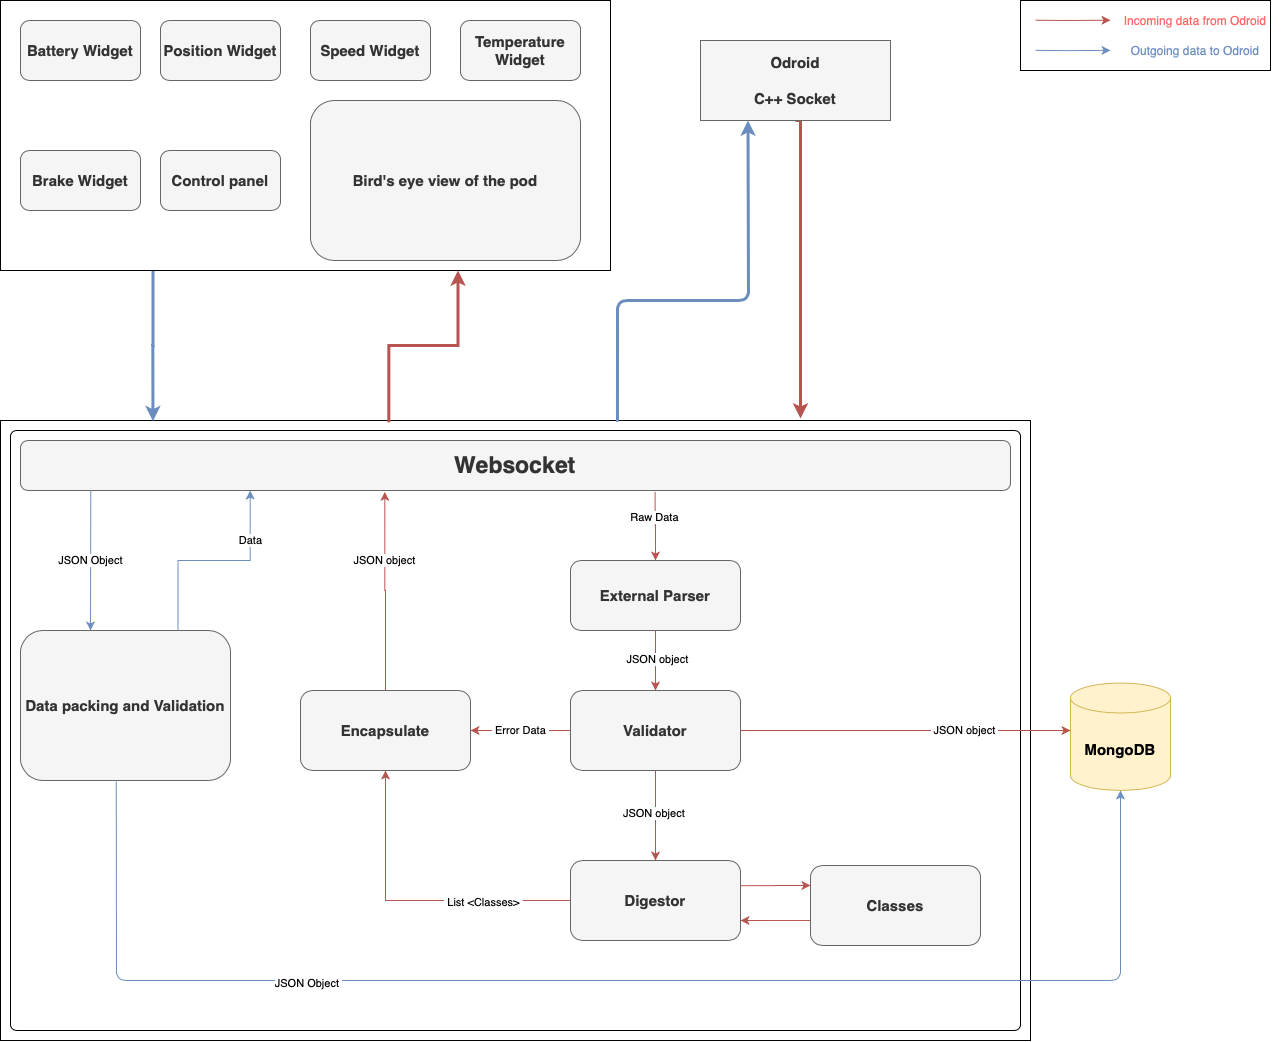

The diagram above was exported from draw.io. Its source (the exported page's mxGraphModel, read from the mxfile embedded in the PNG):
<mxGraphModel dx="3227" dy="1375" grid="1" gridSize="10" guides="1" tooltips="1" connect="1" arrows="1" fold="1" page="1" pageScale="1" pageWidth="850" pageHeight="1100" math="0" shadow="0">
  <root>
    <mxCell id="0" />
    <mxCell id="1" parent="0" />
    <mxCell id="YWMD3k0UUz4-hTmVMt_3-25" value="" style="rounded=0;whiteSpace=wrap;html=1;glass=0;" parent="1" vertex="1">
      <mxGeometry x="-430" y="440" width="1030" height="620" as="geometry" />
    </mxCell>
    <mxCell id="gKjFHXgzhHDZ7eN3zA0i-13" style="edgeStyle=orthogonalEdgeStyle;rounded=0;orthogonalLoop=1;jettySize=auto;html=1;entryX=0.75;entryY=1;entryDx=0;entryDy=0;exitX=0.377;exitY=0.003;exitDx=0;exitDy=0;exitPerimeter=0;fillColor=#f8cecc;strokeColor=#b85450;strokeWidth=3;" edge="1" parent="1" source="YWMD3k0UUz4-hTmVMt_3-25" target="gKjFHXgzhHDZ7eN3zA0i-2">
      <mxGeometry relative="1" as="geometry">
        <mxPoint x="-40" y="430" as="sourcePoint" />
      </mxGeometry>
    </mxCell>
    <mxCell id="YWMD3k0UUz4-hTmVMt_3-1" value="" style="rounded=1;whiteSpace=wrap;html=1;glass=0;arcSize=1;" parent="1" vertex="1">
      <mxGeometry x="-420" y="450" width="1010" height="600" as="geometry" />
    </mxCell>
    <mxCell id="YWMD3k0UUz4-hTmVMt_3-10" style="edgeStyle=orthogonalEdgeStyle;rounded=0;orthogonalLoop=1;jettySize=auto;html=1;exitX=0.641;exitY=1.027;exitDx=0;exitDy=0;entryX=0.5;entryY=0;entryDx=0;entryDy=0;exitPerimeter=0;fillColor=#f8cecc;strokeColor=#b85450;" parent="1" source="YWMD3k0UUz4-hTmVMt_3-2" target="YWMD3k0UUz4-hTmVMt_3-3" edge="1">
      <mxGeometry relative="1" as="geometry" />
    </mxCell>
    <mxCell id="YWMD3k0UUz4-hTmVMt_3-17" value="Raw Data" style="edgeLabel;html=1;align=center;verticalAlign=middle;resizable=0;points=[];" parent="YWMD3k0UUz4-hTmVMt_3-10" vertex="1" connectable="0">
      <mxGeometry x="-0.2583" y="-1" relative="1" as="geometry">
        <mxPoint as="offset" />
      </mxGeometry>
    </mxCell>
    <mxCell id="YWMD3k0UUz4-hTmVMt_3-2" value="&lt;h4&gt;&lt;font style=&quot;font-size: 23px&quot;&gt;Websocket&lt;/font&gt;&lt;/h4&gt;" style="rounded=1;whiteSpace=wrap;html=1;glass=0;fillColor=#f5f5f5;strokeColor=#666666;fontColor=#333333;" parent="1" vertex="1">
      <mxGeometry x="-410" y="460" width="990" height="50" as="geometry" />
    </mxCell>
    <mxCell id="YWMD3k0UUz4-hTmVMt_3-11" style="edgeStyle=orthogonalEdgeStyle;rounded=0;orthogonalLoop=1;jettySize=auto;html=1;exitX=0.5;exitY=1;exitDx=0;exitDy=0;fillColor=#f8cecc;strokeColor=#b85450;" parent="1" source="YWMD3k0UUz4-hTmVMt_3-3" target="YWMD3k0UUz4-hTmVMt_3-4" edge="1">
      <mxGeometry relative="1" as="geometry" />
    </mxCell>
    <mxCell id="YWMD3k0UUz4-hTmVMt_3-18" value="JSON object" style="edgeLabel;html=1;align=center;verticalAlign=middle;resizable=0;points=[];" parent="YWMD3k0UUz4-hTmVMt_3-11" vertex="1" connectable="0">
      <mxGeometry x="-0.0333" y="1" relative="1" as="geometry">
        <mxPoint as="offset" />
      </mxGeometry>
    </mxCell>
    <mxCell id="YWMD3k0UUz4-hTmVMt_3-3" value="&lt;font style=&quot;font-size: 15px&quot;&gt;&lt;b&gt;External Parser&lt;/b&gt;&lt;/font&gt;" style="rounded=1;whiteSpace=wrap;html=1;glass=0;fillColor=#f5f5f5;strokeColor=#666666;fontColor=#333333;" parent="1" vertex="1">
      <mxGeometry x="140" y="580" width="170" height="70" as="geometry" />
    </mxCell>
    <mxCell id="YWMD3k0UUz4-hTmVMt_3-12" style="edgeStyle=orthogonalEdgeStyle;rounded=0;orthogonalLoop=1;jettySize=auto;html=1;exitX=0.5;exitY=1;exitDx=0;exitDy=0;entryX=0.5;entryY=0;entryDx=0;entryDy=0;fillColor=#f8cecc;strokeColor=#b85450;" parent="1" source="YWMD3k0UUz4-hTmVMt_3-4" target="YWMD3k0UUz4-hTmVMt_3-5" edge="1">
      <mxGeometry relative="1" as="geometry">
        <Array as="points">
          <mxPoint x="225" y="810" />
          <mxPoint x="225" y="810" />
        </Array>
      </mxGeometry>
    </mxCell>
    <mxCell id="YWMD3k0UUz4-hTmVMt_3-19" value="JSON object&amp;nbsp;" style="edgeLabel;html=1;align=center;verticalAlign=middle;resizable=0;points=[];" parent="YWMD3k0UUz4-hTmVMt_3-12" vertex="1" connectable="0">
      <mxGeometry x="-0.0667" y="-1" relative="1" as="geometry">
        <mxPoint as="offset" />
      </mxGeometry>
    </mxCell>
    <mxCell id="YWMD3k0UUz4-hTmVMt_3-13" style="edgeStyle=orthogonalEdgeStyle;rounded=0;orthogonalLoop=1;jettySize=auto;html=1;exitX=1;exitY=0.5;exitDx=0;exitDy=0;fillColor=#f8cecc;strokeColor=#b85450;" parent="1" source="YWMD3k0UUz4-hTmVMt_3-4" edge="1">
      <mxGeometry relative="1" as="geometry">
        <mxPoint x="640" y="750" as="targetPoint" />
      </mxGeometry>
    </mxCell>
    <mxCell id="YWMD3k0UUz4-hTmVMt_3-14" value="&amp;nbsp;JSON object&amp;nbsp;" style="edgeLabel;html=1;align=center;verticalAlign=middle;resizable=0;points=[];" parent="YWMD3k0UUz4-hTmVMt_3-13" vertex="1" connectable="0">
      <mxGeometry x="0.3517" y="1" relative="1" as="geometry">
        <mxPoint as="offset" />
      </mxGeometry>
    </mxCell>
    <mxCell id="YWMD3k0UUz4-hTmVMt_3-16" value="&amp;nbsp;Error Data&amp;nbsp;" style="edgeStyle=orthogonalEdgeStyle;rounded=0;orthogonalLoop=1;jettySize=auto;html=1;exitX=0;exitY=0.5;exitDx=0;exitDy=0;entryX=1;entryY=0.5;entryDx=0;entryDy=0;fillColor=#f8cecc;strokeColor=#b85450;" parent="1" source="YWMD3k0UUz4-hTmVMt_3-4" target="YWMD3k0UUz4-hTmVMt_3-6" edge="1">
      <mxGeometry relative="1" as="geometry" />
    </mxCell>
    <mxCell id="YWMD3k0UUz4-hTmVMt_3-4" value="&lt;font size=&quot;1&quot;&gt;&lt;b style=&quot;font-size: 15px&quot;&gt;Validator&lt;/b&gt;&lt;/font&gt;" style="rounded=1;whiteSpace=wrap;html=1;glass=0;fillColor=#f5f5f5;strokeColor=#666666;fontColor=#333333;" parent="1" vertex="1">
      <mxGeometry x="140" y="710" width="170" height="80" as="geometry" />
    </mxCell>
    <mxCell id="YWMD3k0UUz4-hTmVMt_3-15" style="edgeStyle=orthogonalEdgeStyle;rounded=0;orthogonalLoop=1;jettySize=auto;html=1;exitX=0;exitY=0.5;exitDx=0;exitDy=0;entryX=0.5;entryY=1;entryDx=0;entryDy=0;fillColor=#f8cecc;strokeColor=#b85450;" parent="1" source="YWMD3k0UUz4-hTmVMt_3-5" target="YWMD3k0UUz4-hTmVMt_3-6" edge="1">
      <mxGeometry relative="1" as="geometry" />
    </mxCell>
    <mxCell id="YWMD3k0UUz4-hTmVMt_3-20" value="&amp;nbsp;List &amp;lt;Classes&amp;gt;&amp;nbsp;" style="edgeLabel;html=1;align=center;verticalAlign=middle;resizable=0;points=[];" parent="YWMD3k0UUz4-hTmVMt_3-15" vertex="1" connectable="0">
      <mxGeometry x="-0.4413" y="1" relative="1" as="geometry">
        <mxPoint as="offset" />
      </mxGeometry>
    </mxCell>
    <mxCell id="gKjFHXgzhHDZ7eN3zA0i-10" style="edgeStyle=orthogonalEdgeStyle;rounded=0;orthogonalLoop=1;jettySize=auto;html=1;exitX=1.002;exitY=0.315;exitDx=0;exitDy=0;entryX=0;entryY=0.25;entryDx=0;entryDy=0;exitPerimeter=0;fillColor=#f8cecc;strokeColor=#b85450;" edge="1" parent="1" source="YWMD3k0UUz4-hTmVMt_3-5" target="YWMD3k0UUz4-hTmVMt_3-7">
      <mxGeometry relative="1" as="geometry" />
    </mxCell>
    <mxCell id="YWMD3k0UUz4-hTmVMt_3-5" value="&lt;font style=&quot;font-size: 15px&quot;&gt;&lt;b&gt;Digestor&lt;/b&gt;&lt;/font&gt;" style="rounded=1;whiteSpace=wrap;html=1;glass=0;fillColor=#f5f5f5;strokeColor=#666666;fontColor=#333333;" parent="1" vertex="1">
      <mxGeometry x="140" y="880" width="170" height="80" as="geometry" />
    </mxCell>
    <mxCell id="YWMD3k0UUz4-hTmVMt_3-22" style="edgeStyle=orthogonalEdgeStyle;rounded=0;orthogonalLoop=1;jettySize=auto;html=1;exitX=0.5;exitY=0;exitDx=0;exitDy=0;entryX=0.368;entryY=1.027;entryDx=0;entryDy=0;entryPerimeter=0;fillColor=#f8cecc;strokeColor=#b85450;" parent="1" source="YWMD3k0UUz4-hTmVMt_3-6" target="YWMD3k0UUz4-hTmVMt_3-2" edge="1">
      <mxGeometry relative="1" as="geometry" />
    </mxCell>
    <mxCell id="YWMD3k0UUz4-hTmVMt_3-23" value="JSON object" style="edgeLabel;html=1;align=center;verticalAlign=middle;resizable=0;points=[];" parent="YWMD3k0UUz4-hTmVMt_3-22" vertex="1" connectable="0">
      <mxGeometry x="0.3294" y="1" relative="1" as="geometry">
        <mxPoint as="offset" />
      </mxGeometry>
    </mxCell>
    <mxCell id="YWMD3k0UUz4-hTmVMt_3-6" value="&lt;span style=&quot;font-size: 15px&quot;&gt;&lt;b&gt;Encapsulate&lt;/b&gt;&lt;/span&gt;" style="rounded=1;whiteSpace=wrap;html=1;glass=0;fillColor=#f5f5f5;strokeColor=#666666;fontColor=#333333;" parent="1" vertex="1">
      <mxGeometry x="-130" y="710" width="170" height="80" as="geometry" />
    </mxCell>
    <mxCell id="gKjFHXgzhHDZ7eN3zA0i-11" style="edgeStyle=orthogonalEdgeStyle;rounded=0;orthogonalLoop=1;jettySize=auto;html=1;exitX=0.002;exitY=0.688;exitDx=0;exitDy=0;entryX=1;entryY=0.75;entryDx=0;entryDy=0;exitPerimeter=0;fillColor=#f8cecc;strokeColor=#b85450;" edge="1" parent="1" source="YWMD3k0UUz4-hTmVMt_3-7" target="YWMD3k0UUz4-hTmVMt_3-5">
      <mxGeometry relative="1" as="geometry" />
    </mxCell>
    <mxCell id="YWMD3k0UUz4-hTmVMt_3-7" value="&lt;font style=&quot;font-size: 15px&quot;&gt;&lt;b&gt;Classes&lt;/b&gt;&lt;/font&gt;" style="rounded=1;whiteSpace=wrap;html=1;glass=0;fillColor=#f5f5f5;strokeColor=#666666;fontColor=#333333;" parent="1" vertex="1">
      <mxGeometry x="380" y="885" width="170" height="80" as="geometry" />
    </mxCell>
    <mxCell id="gKjFHXgzhHDZ7eN3zA0i-21" style="edgeStyle=orthogonalEdgeStyle;rounded=0;orthogonalLoop=1;jettySize=auto;html=1;exitX=0.5;exitY=1;exitDx=0;exitDy=0;fillColor=#f8cecc;strokeColor=#b85450;strokeWidth=3;" edge="1" parent="1" source="gKjFHXgzhHDZ7eN3zA0i-1">
      <mxGeometry relative="1" as="geometry">
        <mxPoint x="370" y="438" as="targetPoint" />
        <Array as="points">
          <mxPoint x="370" y="140" />
        </Array>
      </mxGeometry>
    </mxCell>
    <mxCell id="gKjFHXgzhHDZ7eN3zA0i-1" value="Odroid&lt;br style=&quot;font-size: 15px;&quot;&gt;&lt;br style=&quot;font-size: 15px;&quot;&gt;C++ Socket" style="rounded=0;whiteSpace=wrap;html=1;fillColor=#f5f5f5;strokeColor=#666666;fontColor=#333333;fontSize=15;fontStyle=1" vertex="1" parent="1">
      <mxGeometry x="270" y="60" width="190" height="80" as="geometry" />
    </mxCell>
    <mxCell id="gKjFHXgzhHDZ7eN3zA0i-22" style="edgeStyle=orthogonalEdgeStyle;rounded=0;orthogonalLoop=1;jettySize=auto;html=1;exitX=0.25;exitY=1;exitDx=0;exitDy=0;entryX=0.148;entryY=0.001;entryDx=0;entryDy=0;entryPerimeter=0;fillColor=#dae8fc;strokeColor=#6c8ebf;strokeWidth=3;" edge="1" parent="1" source="gKjFHXgzhHDZ7eN3zA0i-2" target="YWMD3k0UUz4-hTmVMt_3-25">
      <mxGeometry relative="1" as="geometry" />
    </mxCell>
    <mxCell id="gKjFHXgzhHDZ7eN3zA0i-2" value="" style="rounded=0;whiteSpace=wrap;html=1;" vertex="1" parent="1">
      <mxGeometry x="-430" y="20" width="610" height="270" as="geometry" />
    </mxCell>
    <mxCell id="gKjFHXgzhHDZ7eN3zA0i-3" value="MongoDB" style="shape=cylinder3;whiteSpace=wrap;html=1;boundedLbl=1;backgroundOutline=1;size=15;fillColor=#fff2cc;strokeColor=#d6b656;fontSize=15;fontStyle=1" vertex="1" parent="1">
      <mxGeometry x="640" y="702.5" width="100" height="107.5" as="geometry" />
    </mxCell>
    <mxCell id="gKjFHXgzhHDZ7eN3zA0i-14" value="Battery Widget" style="rounded=1;whiteSpace=wrap;html=1;fillColor=#f5f5f5;strokeColor=#666666;fontColor=#333333;fontSize=15;fontStyle=1" vertex="1" parent="1">
      <mxGeometry x="-410" y="40" width="120" height="60" as="geometry" />
    </mxCell>
    <mxCell id="gKjFHXgzhHDZ7eN3zA0i-15" value="Position Widget" style="rounded=1;whiteSpace=wrap;html=1;fillColor=#f5f5f5;strokeColor=#666666;fontColor=#333333;fontSize=15;fontStyle=1" vertex="1" parent="1">
      <mxGeometry x="-270" y="40" width="120" height="60" as="geometry" />
    </mxCell>
    <mxCell id="gKjFHXgzhHDZ7eN3zA0i-16" value="Speed Widget" style="rounded=1;whiteSpace=wrap;html=1;fillColor=#f5f5f5;strokeColor=#666666;fontColor=#333333;fontSize=15;fontStyle=1" vertex="1" parent="1">
      <mxGeometry x="-120" y="40" width="120" height="60" as="geometry" />
    </mxCell>
    <mxCell id="gKjFHXgzhHDZ7eN3zA0i-17" value="Temperature Widget" style="rounded=1;whiteSpace=wrap;html=1;fillColor=#f5f5f5;strokeColor=#666666;fontColor=#333333;fontSize=15;fontStyle=1" vertex="1" parent="1">
      <mxGeometry x="30" y="40" width="120" height="60" as="geometry" />
    </mxCell>
    <mxCell id="gKjFHXgzhHDZ7eN3zA0i-18" value="Bird's eye view of the pod" style="rounded=1;whiteSpace=wrap;html=1;fillColor=#f5f5f5;strokeColor=#666666;fontColor=#333333;fontSize=15;fontStyle=1" vertex="1" parent="1">
      <mxGeometry x="-120" y="120" width="270" height="160" as="geometry" />
    </mxCell>
    <mxCell id="gKjFHXgzhHDZ7eN3zA0i-19" value="Control panel" style="rounded=1;whiteSpace=wrap;html=1;fillColor=#f5f5f5;strokeColor=#666666;fontColor=#333333;fontSize=15;fontStyle=1" vertex="1" parent="1">
      <mxGeometry x="-270" y="170" width="120" height="60" as="geometry" />
    </mxCell>
    <mxCell id="gKjFHXgzhHDZ7eN3zA0i-20" value="Brake Widget" style="rounded=1;whiteSpace=wrap;html=1;fillColor=#f5f5f5;strokeColor=#666666;fontColor=#333333;fontSize=15;fontStyle=1" vertex="1" parent="1">
      <mxGeometry x="-410" y="170" width="120" height="60" as="geometry" />
    </mxCell>
    <mxCell id="gKjFHXgzhHDZ7eN3zA0i-30" style="edgeStyle=orthogonalEdgeStyle;rounded=0;orthogonalLoop=1;jettySize=auto;html=1;strokeColor=#6c8ebf;entryX=0.232;entryY=1;entryDx=0;entryDy=0;entryPerimeter=0;exitX=0.75;exitY=0;exitDx=0;exitDy=0;fillColor=#dae8fc;" edge="1" parent="1" source="gKjFHXgzhHDZ7eN3zA0i-23" target="YWMD3k0UUz4-hTmVMt_3-2">
      <mxGeometry relative="1" as="geometry" />
    </mxCell>
    <mxCell id="gKjFHXgzhHDZ7eN3zA0i-31" value="Data" style="edgeLabel;html=1;align=center;verticalAlign=middle;resizable=0;points=[];" vertex="1" connectable="0" parent="gKjFHXgzhHDZ7eN3zA0i-30">
      <mxGeometry x="0.5461" y="1" relative="1" as="geometry">
        <mxPoint as="offset" />
      </mxGeometry>
    </mxCell>
    <mxCell id="gKjFHXgzhHDZ7eN3zA0i-23" value="&lt;font style=&quot;font-size: 15px&quot;&gt;&lt;b&gt;Data packing and Validation&lt;/b&gt;&lt;/font&gt;" style="rounded=1;whiteSpace=wrap;html=1;fillColor=#f5f5f5;strokeColor=#666666;fontColor=#333333;" vertex="1" parent="1">
      <mxGeometry x="-410" y="650" width="210" height="150" as="geometry" />
    </mxCell>
    <mxCell id="gKjFHXgzhHDZ7eN3zA0i-24" value="JSON Object" style="endArrow=classic;html=1;exitX=0.071;exitY=1.001;exitDx=0;exitDy=0;exitPerimeter=0;fillColor=#dae8fc;strokeColor=#6c8ebf;" edge="1" parent="1" source="YWMD3k0UUz4-hTmVMt_3-2">
      <mxGeometry width="50" height="50" relative="1" as="geometry">
        <mxPoint x="-340" y="512" as="sourcePoint" />
        <mxPoint x="-340" y="650" as="targetPoint" />
      </mxGeometry>
    </mxCell>
    <mxCell id="gKjFHXgzhHDZ7eN3zA0i-28" value="" style="endArrow=classic;html=1;strokeColor=#6c8ebf;exitX=0.456;exitY=1.007;exitDx=0;exitDy=0;entryX=0.5;entryY=1;entryDx=0;entryDy=0;entryPerimeter=0;fillColor=#dae8fc;exitPerimeter=0;" edge="1" parent="1" source="gKjFHXgzhHDZ7eN3zA0i-23" target="gKjFHXgzhHDZ7eN3zA0i-3">
      <mxGeometry width="50" height="50" relative="1" as="geometry">
        <mxPoint x="130" y="660" as="sourcePoint" />
        <mxPoint x="180" y="610" as="targetPoint" />
        <Array as="points">
          <mxPoint x="-314" y="1000" />
          <mxPoint x="690" y="1000" />
        </Array>
      </mxGeometry>
    </mxCell>
    <mxCell id="gKjFHXgzhHDZ7eN3zA0i-29" value="JSON Object&amp;nbsp;" style="edgeLabel;html=1;align=center;verticalAlign=middle;resizable=0;points=[];" vertex="1" connectable="0" parent="gKjFHXgzhHDZ7eN3zA0i-28">
      <mxGeometry x="-0.4408" y="-2" relative="1" as="geometry">
        <mxPoint as="offset" />
      </mxGeometry>
    </mxCell>
    <mxCell id="gKjFHXgzhHDZ7eN3zA0i-32" value="" style="endArrow=classic;html=1;strokeColor=#6c8ebf;entryX=0.25;entryY=1;entryDx=0;entryDy=0;exitX=0.599;exitY=0.002;exitDx=0;exitDy=0;exitPerimeter=0;fillColor=#dae8fc;strokeWidth=3;" edge="1" parent="1" source="YWMD3k0UUz4-hTmVMt_3-25" target="gKjFHXgzhHDZ7eN3zA0i-1">
      <mxGeometry width="50" height="50" relative="1" as="geometry">
        <mxPoint x="200" y="380" as="sourcePoint" />
        <mxPoint x="250" y="330" as="targetPoint" />
        <Array as="points">
          <mxPoint x="187" y="320" />
          <mxPoint x="318" y="320" />
        </Array>
      </mxGeometry>
    </mxCell>
    <mxCell id="gKjFHXgzhHDZ7eN3zA0i-33" value="" style="rounded=0;whiteSpace=wrap;html=1;" vertex="1" parent="1">
      <mxGeometry x="590" y="20" width="250" height="70" as="geometry" />
    </mxCell>
    <mxCell id="gKjFHXgzhHDZ7eN3zA0i-34" value="" style="endArrow=classic;html=1;strokeColor=#b85450;jumpSize=6;startSize=13;fillColor=#f8cecc;" edge="1" parent="1">
      <mxGeometry width="50" height="50" relative="1" as="geometry">
        <mxPoint x="605" y="39.72" as="sourcePoint" />
        <mxPoint x="680" y="39.72" as="targetPoint" />
        <Array as="points">
          <mxPoint x="635" y="40" />
        </Array>
      </mxGeometry>
    </mxCell>
    <mxCell id="gKjFHXgzhHDZ7eN3zA0i-37" value="Incoming data from Odroid" style="text;html=1;strokeColor=none;fillColor=none;align=center;verticalAlign=middle;whiteSpace=wrap;rounded=0;fontColor=#FF6666;" vertex="1" parent="1">
      <mxGeometry x="680" y="30" width="170" height="20" as="geometry" />
    </mxCell>
    <mxCell id="gKjFHXgzhHDZ7eN3zA0i-38" value="Outgoing data to Odroid" style="text;html=1;strokeColor=none;fillColor=none;align=center;verticalAlign=middle;whiteSpace=wrap;rounded=0;fontColor=#6C8EBF;" vertex="1" parent="1">
      <mxGeometry x="680" y="60" width="170" height="20" as="geometry" />
    </mxCell>
    <mxCell id="gKjFHXgzhHDZ7eN3zA0i-40" value="" style="endArrow=classic;html=1;strokeColor=#6c8ebf;jumpSize=6;startSize=13;fillColor=#dae8fc;" edge="1" parent="1">
      <mxGeometry width="50" height="50" relative="1" as="geometry">
        <mxPoint x="605" y="69.86" as="sourcePoint" />
        <mxPoint x="680" y="69.86" as="targetPoint" />
        <Array as="points">
          <mxPoint x="635" y="70.14" />
        </Array>
      </mxGeometry>
    </mxCell>
  </root>
</mxGraphModel>